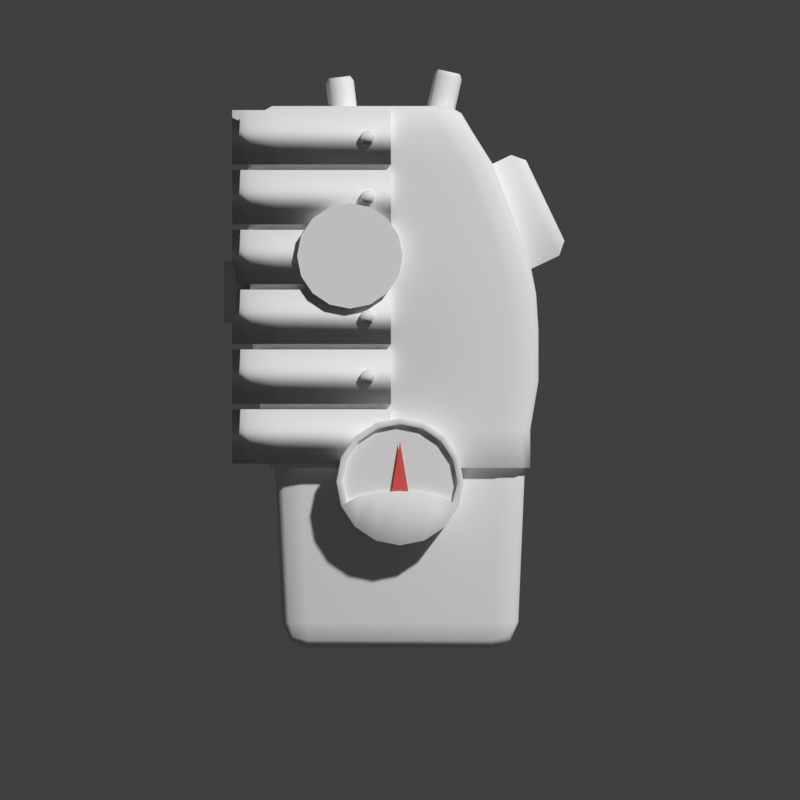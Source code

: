# Source: pda1.blend  (saved by Blender 2.79.0; exported with 4.5.12 LTS)
import bpy
from mathutils import Matrix  # noqa: F401  (used for matrix-valued properties, if any)

bpy.ops.wm.read_factory_settings(use_empty=True)
scene = bpy.context.scene
scene.name = 'Scene'

# ---- collections
col_collection_1 = bpy.data.collections.new('Collection 1'); scene.collection.children.link(col_collection_1)

# ---- materials (node trees are filled in below, after node groups)
mat_material = bpy.data.materials.new('Material')
mat_material.alpha_threshold = 0.0
mat_material.use_transparent_shadow = False
mat_material.diffuse_color = (0.8, 0.1077, 0.1007, 1.0)
mat_material.roughness = 0.5

# ---- material node trees

# ---- world
world_world = bpy.data.worlds.new('World'); scene.world = world_world
world_world.color = (0.05088, 0.05088, 0.05088)
world_world.use_sun_shadow = False
world_world.sun_shadow_jitter_overblur = 0.0
world_world.cycles.sampling_method = 'MANUAL'

# ---- cameras
cam_camera = bpy.data.cameras.new('Camera')
cam_camera.type = 'ORTHO'
cam_camera.clip_end = 100.0
cam_camera.lens = 35.0
cam_camera.sensor_width = 32.0
cam_camera.sensor_height = 18.0
cam_camera.ortho_scale = 4.9
cam_camera.display_size = 2.0
cam_camera.dof.focus_distance = 0.0
cam_camera.dof.aperture_fstop = 128.0
cam_camera.dof.aperture_blades = 6

# ---- meshes
me_plane = bpy.data.meshes.new('Plane')
me_plane.from_pydata([(-0.333, -0.09094, -3.974e-08), (0.333, -0.09094, -3.974e-08), (0.0, 1.909, -3.974e-08)], [], [(0, 1, 2)])
me_plane.materials.append(mat_material)
me_plane.use_remesh_preserve_volume = False
me_plane.use_remesh_preserve_attributes = False
me_plane.use_mirror_vertex_groups = False
me_plane.update()
me_cylinder_005 = bpy.data.meshes.new('Cylinder.005')
me_cylinder_005.from_pydata([(0.0, 1.0, -1.0), (0.0, 1.0, 1.0), (0.3827, 0.9239, -1.0), (0.3827, 0.9239, 1.0), (0.7071, 0.7071, -1.0), (0.7071, 0.7071, 1.0), (0.9239, 0.3827, -1.0), (0.9239, 0.3827, 1.0), (1.0, -4.371e-08, -1.0), (1.0, -4.371e-08, 1.0), (0.9239, -0.3827, -1.0), (0.9239, -0.3827, 1.0), (0.7071, -0.7071, -1.0), (0.7071, -0.7071, 1.0), (0.3827, -0.9239, -1.0), (0.3827, -0.9239, 1.0), (1.51e-07, -1.0, -1.0), (1.51e-07, -1.0, 1.0), (-0.3827, -0.9239, -1.0), (-0.3827, -0.9239, 1.0), (-0.7071, -0.7071, -1.0), (-0.7071, -0.7071, 1.0), (-0.9239, -0.3827, -1.0), (-0.9239, -0.3827, 1.0), (-1.0, 1.192e-08, -1.0), (-1.0, 1.192e-08, 1.0), (-0.9239, 0.3827, -1.0), (-0.9239, 0.3827, 1.0), (-0.7071, 0.7071, -1.0), (-0.7071, 0.7071, 1.0), (-0.3827, 0.9239, -1.0), (-0.3827, 0.9239, 1.0)], [], [(0, 1, 3, 2), (2, 3, 5, 4), (4, 5, 7, 6), (6, 7, 9, 8), (8, 9, 11, 10), (10, 11, 13, 12), (12, 13, 15, 14), (14, 15, 17, 16), (16, 17, 19, 18), (18, 19, 21, 20), (20, 21, 23, 22), (22, 23, 25, 24), (24, 25, 27, 26), (26, 27, 29, 28), (3, 1, 31, 29, 27, 25, 23, 21, 19, 17, 15, 13, 11, 9, 7, 5), (28, 29, 31, 30), (30, 31, 1, 0)])
me_cylinder_005.polygons.foreach_set('use_smooth', [1, 1, 1, 1, 1, 1, 1, 1, 1, 1, 1, 1, 1, 1, 0, 1, 1])
me_cylinder_005.use_remesh_preserve_volume = False
me_cylinder_005.use_remesh_preserve_attributes = False
me_cylinder_005.use_mirror_vertex_groups = False
me_cylinder_005.update()
me_cube_003 = bpy.data.meshes.new('Cube.003')
me_cube_003.from_pydata([(-1.0, -1.0, -1.0), (-1.0, -1.0, 1.0), (-1.0, 1.0, -1.0), (-1.0, 1.0, 1.0), (1.0, -0.8, -0.8), (0.8, -1.0, -1.0), (0.8, -1.0, 1.0), (1.0, -0.8, 0.8), (1.0, 0.8, -0.8), (0.8, 1.0, -1.0), (1.0, 0.8, 0.8), (0.8, 1.0, 1.0)], [], [(5, 6, 1, 0), (11, 3, 1, 6), (8, 10, 7, 4), (2, 3, 11, 9), (10, 8, 9, 11), (5, 9, 8, 4), (11, 6, 7, 10), (6, 5, 4, 7), (2, 9, 5, 0)])
me_cube_003.polygons.foreach_set('use_smooth', [True] * 9)
me_cube_003.use_remesh_preserve_volume = False
me_cube_003.use_remesh_preserve_attributes = False
me_cube_003.use_mirror_vertex_groups = False
me_cube_003.update()
me_cylinder_004 = bpy.data.meshes.new('Cylinder.004')
me_cylinder_004.from_pydata([(0.0, 1.0, -1.0), (0.7071, 0.7071, -1.0), (1.0, -4.371e-08, -1.0), (0.7071, -0.7071, -1.0), (-8.742e-08, -1.0, -1.0), (-0.7071, -0.7071, -1.0), (-1.0, 1.192e-08, -1.0), (-0.7071, 0.7071, -1.0), (0.0, 0.7835, 1.0), (0.0, 1.0, 0.8), (0.554, 0.554, 1.0), (0.7071, 0.7071, 0.8), (0.7835, -1.118e-07, 1.0), (1.0, -4.371e-08, 0.8), (0.554, -0.554, 1.0), (0.7071, -0.7071, 0.8), (-1.267e-07, -0.7835, 1.0), (-8.742e-08, -1.0, 0.8), (-0.554, -0.554, 1.0), (-0.7071, -0.7071, 0.8), (-0.7835, -5.96e-08, 1.0), (-1.0, 1.192e-08, 0.8), (-0.554, 0.554, 1.0), (-0.7071, 0.7071, 0.8)], [], [(7, 23, 9, 0), (2, 13, 15, 3), (3, 15, 17, 4), (4, 17, 19, 5), (5, 19, 21, 6), (6, 21, 23, 7), (0, 9, 11, 1), (1, 11, 13, 2), (11, 9, 8, 10), (13, 11, 10, 12), (15, 13, 12, 14), (17, 15, 14, 16), (19, 17, 16, 18), (21, 19, 18, 20), (23, 21, 20, 22), (9, 23, 22, 8), (10, 8, 22, 20, 18, 16, 14, 12)])
me_cylinder_004.polygons.foreach_set('use_smooth', [True] * 17)
me_cylinder_004.use_remesh_preserve_volume = False
me_cylinder_004.use_remesh_preserve_attributes = False
me_cylinder_004.use_mirror_vertex_groups = False
me_cylinder_004.update()
me_cylinder_003 = bpy.data.meshes.new('Cylinder.003')
me_cylinder_003.from_pydata([(0.0, 1.0, -1.0), (0.7071, 0.7071, -1.0), (1.0, -4.371e-08, -1.0), (0.7071, -0.7071, -1.0), (-8.742e-08, -1.0, -1.0), (-0.7071, -0.7071, -1.0), (-1.0, 1.192e-08, -1.0), (-0.7071, 0.7071, -1.0), (0.0, 0.7835, 1.0), (0.0, 1.0, 0.8), (0.554, 0.554, 1.0), (0.7071, 0.7071, 0.8), (0.7835, -1.118e-07, 1.0), (1.0, -4.371e-08, 0.8), (0.554, -0.554, 1.0), (0.7071, -0.7071, 0.8), (-1.267e-07, -0.7835, 1.0), (-8.742e-08, -1.0, 0.8), (-0.554, -0.554, 1.0), (-0.7071, -0.7071, 0.8), (-0.7835, -5.96e-08, 1.0), (-1.0, 1.192e-08, 0.8), (-0.554, 0.554, 1.0), (-0.7071, 0.7071, 0.8)], [], [(7, 23, 9, 0), (2, 13, 15, 3), (3, 15, 17, 4), (4, 17, 19, 5), (5, 19, 21, 6), (6, 21, 23, 7), (0, 9, 11, 1), (1, 11, 13, 2), (11, 9, 8, 10), (13, 11, 10, 12), (15, 13, 12, 14), (17, 15, 14, 16), (19, 17, 16, 18), (21, 19, 18, 20), (23, 21, 20, 22), (9, 23, 22, 8), (10, 8, 22, 20, 18, 16, 14, 12)])
me_cylinder_003.polygons.foreach_set('use_smooth', [True] * 17)
me_cylinder_003.use_remesh_preserve_volume = False
me_cylinder_003.use_remesh_preserve_attributes = False
me_cylinder_003.use_mirror_vertex_groups = False
me_cylinder_003.update()
me_cylinder_002 = bpy.data.meshes.new('Cylinder.002')
me_cylinder_002.from_pydata([(0.0, 1.0, -1.0), (0.0, 1.0, 1.0), (0.3827, 0.9239, -1.0), (0.3827, 0.9239, 1.0), (0.7071, 0.7071, -1.0), (0.7071, 0.7071, 1.0), (0.9239, 0.3827, -1.0), (0.9239, 0.3827, 1.0), (1.0, -4.371e-08, -1.0), (1.0, -4.371e-08, 1.0), (0.9239, -0.3827, -1.0), (0.9239, -0.3827, 1.0), (0.7071, -0.7071, -1.0), (0.7071, -0.7071, 1.0), (0.3827, -0.9239, -1.0), (0.3827, -0.9239, 1.0), (1.51e-07, -1.0, -1.0), (1.51e-07, -1.0, 1.0), (-0.3827, -0.9239, -1.0), (-0.3827, -0.9239, 1.0), (-0.7071, -0.7071, -1.0), (-0.7071, -0.7071, 1.0), (-0.9239, -0.3827, -1.0), (-0.9239, -0.3827, 1.0), (-1.0, 1.192e-08, -1.0), (-1.0, 1.192e-08, 1.0), (-0.9239, 0.3827, -1.0), (-0.9239, 0.3827, 1.0), (-0.7071, 0.7071, -1.0), (-0.7071, 0.7071, 1.0), (-0.3827, 0.9239, -1.0), (-0.3827, 0.9239, 1.0), (0.3459, 0.8351, 1.0), (3.579e-09, 0.9039, 1.0), (0.6392, 0.6392, 1.0), (0.8351, 0.3459, 1.0), (0.9039, -3.844e-08, 1.0), (0.8351, -0.3193, 1.0), (0.6392, -0.2283, 1.0), (0.3459, -0.1675, 1.0), (1.401e-07, -0.1462, 1.0), (-0.3459, -0.1675, 1.0), (-0.6392, -0.2283, 1.0), (-0.8351, -0.3193, 1.0), (-0.9039, 1.185e-08, 1.0), (-0.8351, 0.3459, 1.0), (-0.6392, 0.6392, 1.0), (-0.3459, 0.8351, 1.0), (0.3459, 0.8351, 0.8085), (1.828e-09, 0.9039, 0.8085), (0.6392, 0.6392, 0.8085), (0.8351, 0.3459, 0.8085), (0.9039, -4.172e-08, 0.8085), (0.8351, -0.3193, 0.8085), (0.6392, -0.2283, 0.8085), (0.3459, -0.1675, 0.8085), (1.383e-07, -0.1462, 0.8085), (-0.3459, -0.1675, 0.8085), (-0.6392, -0.2283, 0.8085), (-0.8351, -0.3193, 0.8085), (-0.9039, 8.573e-09, 0.8085), (-0.8351, 0.3459, 0.8085), (-0.6392, 0.6392, 0.8085), (-0.3459, 0.8351, 0.8085)], [], [(0, 1, 3, 2), (2, 3, 5, 4), (4, 5, 7, 6), (6, 7, 9, 8), (8, 9, 11, 10), (10, 11, 13, 12), (12, 13, 15, 14), (14, 15, 17, 16), (16, 17, 19, 18), (18, 19, 21, 20), (20, 21, 23, 22), (22, 23, 25, 24), (24, 25, 27, 26), (26, 27, 29, 28), (9, 7, 35, 36), (28, 29, 31, 30), (30, 31, 1, 0), (32, 33, 49, 48), (19, 17, 40, 41), (29, 27, 45, 46), (5, 3, 32, 34), (15, 13, 38, 39), (25, 23, 43, 44), (11, 9, 36, 37), (21, 19, 41, 42), (31, 29, 46, 47), (7, 5, 34, 35), (17, 15, 39, 40), (27, 25, 44, 45), (3, 1, 33, 32), (13, 11, 37, 38), (23, 21, 42, 43), (1, 31, 47, 33), (48, 49, 63, 62, 61, 60, 59, 58, 57, 56, 55, 54, 53, 52, 51, 50), (33, 47, 63, 49), (41, 40, 56, 57), (34, 32, 48, 50), (42, 41, 57, 58), (35, 34, 50, 51), (43, 42, 58, 59), (36, 35, 51, 52), (44, 43, 59, 60), (37, 36, 52, 53), (45, 44, 60, 61), (38, 37, 53, 54), (46, 45, 61, 62), (39, 38, 54, 55), (47, 46, 62, 63), (40, 39, 55, 56)])
me_cylinder_002.polygons.foreach_set('use_smooth', [1, 1, 1, 1, 1, 1, 1, 1, 1, 1, 1, 1, 1, 1, 1, 1, 1, 1, 1, 1, 1, 1, 1, 1, 1, 1, 1, 1, 1, 1, 1, 1, 1, 0, 1, 1, 1, 1, 1, 1, 1, 1, 1, 1, 1, 1, 1, 1, 1])
me_cylinder_002.use_remesh_preserve_volume = False
me_cylinder_002.use_remesh_preserve_attributes = False
me_cylinder_002.use_mirror_vertex_groups = False
me_cylinder_002.update()
me_cylinder_001 = bpy.data.meshes.new('Cylinder.001')
me_cylinder_001.from_pydata([(3.377e-09, 0.7423, -0.9298), (0.0, 1.0, 1.0), (0.5249, 0.5249, -0.9298), (0.7071, 0.7071, 1.0), (0.7423, -3.053e-08, -0.9298), (1.0, -4.371e-08, 1.0), (0.5249, -0.5249, -0.9298), (0.7071, -0.7071, 1.0), (-6.152e-08, -0.7423, -0.9298), (-8.742e-08, -1.0, 1.0), (-0.5249, -0.5249, -0.9298), (-0.7071, -0.7071, 1.0), (-0.7423, 1.077e-08, -0.9298), (-1.0, 1.192e-08, 1.0), (-0.5249, 0.5249, -0.9298), (-0.7071, 0.7071, 1.0)], [], [(0, 1, 3, 2), (2, 3, 5, 4), (4, 5, 7, 6), (6, 7, 9, 8), (8, 9, 11, 10), (10, 11, 13, 12), (12, 13, 15, 14), (14, 15, 1, 0), (0, 2, 4, 6, 8, 10, 12, 14)])
me_cylinder_001.polygons.foreach_set('use_smooth', [True] * 9)
me_cylinder_001.use_remesh_preserve_volume = False
me_cylinder_001.use_remesh_preserve_attributes = False
me_cylinder_001.use_mirror_vertex_groups = False
me_cylinder_001.update()
me_cube_002 = bpy.data.meshes.new('Cube.002')
me_cube_002.from_pydata([(0.4602, -1.0, -1.0), (0.4602, -1.0, 1.0), (0.4602, 1.0, -1.0), (0.4602, 1.0, 1.0), (0.3195, 1.091, 0.2673), (0.3195, -1.091, 0.2673), (0.351, 1.091, 0.189), (0.351, -1.091, 0.189), (0.364, 1.091, 2.587e-05), (0.364, -1.091, 2.56e-05), (0.351, 1.091, -0.1889), (0.351, -1.091, -0.1889), (0.3195, 1.091, -0.2672), (0.3195, -1.091, -0.2672), (0.288, 1.091, -0.1889), (0.288, -1.091, -0.1889), (0.275, 1.091, 2.589e-05), (0.275, -1.091, 2.562e-05), (0.288, 1.091, 0.189), (0.288, -1.091, 0.189), (-0.2434, -1.0, -1.0), (-0.4602, -0.7832, -1.0), (-0.3967, -0.9365, -1.0), (-0.4602, -0.7832, 1.0), (-0.2434, -1.0, 1.0), (-0.3967, -0.9365, 1.0), (-0.4602, 0.7832, -1.0), (-0.2434, 1.0, -1.0), (-0.3967, 0.9365, -1.0), (-0.2434, 1.0, 1.0), (-0.4602, 0.7832, 1.0), (-0.3967, 0.9365, 1.0), (-0.5123, 0.0, -1.0), (-0.5123, 0.0, 1.0)], [], [(0, 1, 24, 20), (2, 3, 1, 0), (3, 29, 31, 30, 33, 23, 25, 24, 1), (32, 33, 30, 26), (27, 29, 3, 2), (4, 5, 7, 6), (6, 7, 9, 8), (8, 9, 11, 10), (10, 11, 13, 12), (12, 13, 15, 14), (14, 15, 17, 16), (7, 5, 19, 17, 15, 13, 11, 9), (16, 17, 19, 18), (18, 19, 5, 4), (4, 6, 8, 10, 12, 14, 16, 18), (20, 24, 25, 22), (22, 25, 23, 21), (29, 27, 28, 31), (31, 28, 26, 30), (26, 28, 27, 2, 0, 20, 22, 21, 32), (21, 23, 33, 32)])
me_cube_002.polygons.foreach_set('use_smooth', [True] * 21)
me_cube_002.use_remesh_preserve_volume = False
me_cube_002.use_remesh_preserve_attributes = False
me_cube_002.use_mirror_vertex_groups = False
me_cube_002.update()
me_cube_001 = bpy.data.meshes.new('Cube.001')
me_cube_001.from_pydata([(-1.0, -1.0, -1.0), (-1.045, -1.0, -0.7049), (-1.0, 1.0, -1.0), (-1.045, 1.0, -0.7049), (-1.106, -1.0, -0.3331), (-1.106, 1.0, -0.3331), (-1.144, -1.0, 0.05685), (-1.144, 1.0, 0.05685), (-1.151, -1.0, 0.338), (-1.151, 1.0, 0.338), (-1.159, -1.0, 0.5647), (-1.159, 1.0, 0.5647), (-1.17, -1.0, 0.9637), (-1.17, 1.0, 0.9637), (-1.166, -1.0, 1.336), (-1.166, 1.0, 1.336), (-1.163, -1.0, 1.58), (-1.163, 1.0, 1.58), (1.0, -0.7832, -1.0), (0.7816, -1.0, -1.0), (0.936, -0.9365, -1.0), (1.0, -0.7832, -0.7049), (0.7816, -1.0, -0.7049), (0.936, -0.9365, -0.7049), (0.7816, 1.0, -1.0), (1.0, 0.7832, -1.0), (0.936, 0.9365, -1.0), (0.7816, 1.0, -0.7049), (1.0, 0.7832, -0.7049), (0.936, 0.9365, -0.7049), (0.8451, 1.0, -0.3331), (1.063, 0.7832, -0.3331), (0.9995, 0.9365, -0.3331), (1.063, -0.7832, -0.3331), (0.8451, -1.0, -0.3331), (0.9995, -0.9365, -0.3331), (0.8451, 1.0, 0.05685), (1.063, 0.7832, 0.05685), (0.9995, 0.9365, 0.05685), (1.063, -0.7832, 0.05685), (0.8451, -1.0, 0.05685), (0.9995, -0.9365, 0.05685), (0.827, 1.0, 0.338), (1.045, 0.7832, 0.338), (0.9814, 0.9365, 0.338), (1.045, -0.7832, 0.338), (0.827, -1.0, 0.338), (0.9814, -0.9365, 0.338), (0.7816, 1.0, 0.5647), (1.0, 0.7832, 0.5647), (0.936, 0.9365, 0.5647), (1.0, -0.7832, 0.5647), (0.7816, -1.0, 0.5647), (0.936, -0.9365, 0.5647), (0.6365, 1.0, 0.9637), (0.8549, 0.7832, 0.9637), (0.7909, 0.9365, 0.9637), (0.8549, -0.7832, 0.9637), (0.6365, -1.0, 0.9637), (0.7909, -0.9365, 0.9637), (0.4914, 1.0, 1.336), (0.7098, 0.7832, 1.336), (0.6458, 0.9365, 1.336), (0.7098, -0.7832, 1.336), (0.4914, -1.0, 1.336), (0.6458, -0.9365, 1.336), (0.3373, 1.0, 1.58), (0.5556, 0.7832, 1.58), (0.4917, 0.9365, 1.58), (0.5556, -0.7832, 1.58), (0.3373, -1.0, 1.58), (0.4917, -0.9365, 1.58), (-0.9811, -0.7987, 1.778), (-1.079, -0.902, 1.723), (-0.9811, 0.7987, 1.778), (-1.079, 0.902, 1.723), (0.3735, 0.6342, 1.778), (0.4714, 0.6851, 1.723), (0.2075, 0.7987, 1.778), (0.253, 0.902, 1.723), (0.325, 0.7504, 1.778), (0.4074, 0.8385, 1.723), (0.2075, -0.7987, 1.778), (0.253, -0.902, 1.723), (0.3735, -0.6342, 1.778), (0.4714, -0.6851, 1.723), (0.325, -0.7504, 1.778), (0.4074, -0.8385, 1.723)], [], [(0, 1, 3, 2), (27, 3, 5, 30), (19, 22, 1, 0), (21, 28, 31, 33), (25, 28, 21, 18), (2, 3, 27, 24), (4, 34, 40, 6), (30, 5, 7, 36), (1, 22, 34, 4), (3, 1, 4, 5), (6, 40, 46, 8), (5, 4, 6, 7), (36, 7, 9, 42), (33, 31, 37, 39), (48, 11, 13, 54), (7, 6, 8, 9), (42, 9, 11, 48), (39, 37, 43, 45), (10, 52, 58, 12), (45, 43, 49, 51), (8, 46, 52, 10), (9, 8, 10, 11), (13, 12, 14, 15), (11, 10, 12, 13), (54, 13, 15, 60), (51, 49, 55, 57), (77, 67, 68, 81), (60, 15, 17, 66), (57, 55, 61, 63), (12, 58, 64, 14), (16, 70, 83, 73), (63, 61, 67, 69), (14, 64, 70, 16), (15, 14, 16, 17), (17, 16, 73, 75), (81, 68, 66, 79), (66, 17, 75, 79), (28, 25, 26, 29), (29, 26, 24, 27), (22, 19, 20, 23), (23, 20, 18, 21), (21, 33, 35, 23), (23, 35, 34, 22), (31, 28, 29, 32), (32, 29, 27, 30), (30, 36, 38, 32), (32, 38, 37, 31), (40, 34, 35, 41), (41, 35, 33, 39), (36, 42, 44, 38), (38, 44, 43, 37), (46, 40, 41, 47), (47, 41, 39, 45), (45, 51, 53, 47), (47, 53, 52, 46), (49, 43, 44, 50), (50, 44, 42, 48), (48, 54, 56, 50), (50, 56, 55, 49), (58, 52, 53, 59), (59, 53, 51, 57), (57, 63, 65, 59), (59, 65, 64, 58), (61, 55, 56, 62), (62, 56, 54, 60), (63, 69, 71, 65), (65, 71, 70, 64), (67, 61, 62, 68), (68, 62, 60, 66), (69, 85, 87, 71), (69, 67, 77, 85), (71, 87, 83, 70), (2, 24, 26, 25, 18, 20, 19, 0), (72, 74, 75, 73), (84, 86, 87, 85), (86, 82, 83, 87), (80, 76, 77, 81), (78, 80, 81, 79), (74, 78, 79, 75), (76, 84, 85, 77), (82, 72, 73, 83), (76, 80, 78, 74, 72, 82, 86, 84)])
me_cube_001.polygons.foreach_set('use_smooth', [True] * 82)
me_cube_001.use_remesh_preserve_volume = False
me_cube_001.use_remesh_preserve_attributes = False
me_cube_001.use_mirror_vertex_groups = False
me_cube_001.update()
me_cube = bpy.data.meshes.new('Cube')
me_cube.from_pydata([(-0.7832, -0.7832, -1.0), (-0.7904, -1.007, -0.7833), (-1.007, -0.7904, -0.7833), (-0.7853, -0.9387, -0.9365), (-0.9114, -0.9114, -0.9084), (-0.9438, -0.9438, -0.7833), (-0.9387, -0.7853, -0.9365), (-1.068, -0.8509, 0.648), (-0.8509, -1.068, 0.648), (-1.004, -1.004, 0.648), (-0.7832, 0.7832, -1.0), (-1.007, 0.7904, -0.7833), (-0.7904, 1.007, -0.7833), (-0.9387, 0.7853, -0.9365), (-0.9114, 0.9114, -0.9084), (-0.9438, 0.9438, -0.7833), (-0.7853, 0.9387, -0.9365), (-0.8509, 1.068, 0.648), (-1.068, 0.8509, 0.648), (-1.004, 1.004, 0.648), (0.7832, -0.7832, -1.0), (1.007, -0.7904, -0.7833), (0.7904, -1.007, -0.7833), (0.9387, -0.7853, -0.9365), (0.9114, -0.9114, -0.9084), (0.9438, -0.9438, -0.7833), (0.7853, -0.9387, -0.9365), (0.8509, -1.068, 0.648), (1.068, -0.8509, 0.648), (1.004, -1.004, 0.648), (0.7832, 0.7832, -1.0), (0.7904, 1.007, -0.7833), (1.007, 0.7904, -0.7833), (0.7853, 0.9387, -0.9365), (0.9114, 0.9114, -0.9084), (0.9438, 0.9438, -0.7833), (0.9387, 0.7853, -0.9365), (1.068, 0.8509, 0.648), (0.8509, 1.068, 0.648), (1.004, 1.004, 0.648)], [], [(22, 27, 8, 1), (32, 37, 28, 21), (12, 17, 38, 31), (2, 7, 18, 11), (0, 3, 4, 6), (1, 5, 4, 3), (2, 6, 4, 5), (10, 13, 14, 16), (11, 15, 14, 13), (12, 16, 14, 15), (20, 23, 24, 26), (21, 25, 24, 23), (22, 26, 24, 25), (30, 33, 34, 36), (31, 35, 34, 33), (32, 36, 34, 35), (10, 0, 6, 13), (13, 6, 2, 11), (1, 8, 9, 5), (5, 9, 7, 2), (17, 12, 15, 19), (19, 15, 11, 18), (30, 10, 16, 33), (33, 16, 12, 31), (37, 32, 35, 39), (39, 35, 31, 38), (20, 30, 36, 23), (23, 36, 32, 21), (27, 22, 25, 29), (29, 25, 21, 28), (0, 20, 26, 3), (3, 26, 22, 1), (10, 30, 20, 0)])
me_cube.polygons.foreach_set('use_smooth', [True] * 33)
me_cube.use_remesh_preserve_volume = False
me_cube.use_remesh_preserve_attributes = False
me_cube.use_mirror_vertex_groups = False
me_cube.update()

# ---- objects
ob_camera = bpy.data.objects.new('Camera', cam_camera)
ob_plane = bpy.data.objects.new('Plane', me_plane)
ob_cylinder_004 = bpy.data.objects.new('Cylinder.004', me_cylinder_005)
ob_cube_003 = bpy.data.objects.new('Cube.003', me_cube_003)
ob_cylinder_003 = bpy.data.objects.new('Cylinder.003', me_cylinder_004)
ob_cylinder_002 = bpy.data.objects.new('Cylinder.002', me_cylinder_003)
ob_meter = bpy.data.objects.new('meter', me_cylinder_002)
ob_cylinder = bpy.data.objects.new('Cylinder', me_cylinder_001)
ob_cube_002 = bpy.data.objects.new('Cube.002', me_cube_002)
ob_cube_001 = bpy.data.objects.new('Cube.001', me_cube_001)
ob_cube = bpy.data.objects.new('Cube', me_cube)

# ---- transforms, parenting, visibility, modifiers, constraints
ob_camera.location = (0.0, -3.17, 1.563)
ob_camera.rotation_euler = (1.571, -2.315e-07, 0.0)
ob_camera.lineart.crease_threshold = 0.0
ob_plane.location = (0.0, -0.5015, 0.9621)
ob_plane.rotation_euler = (1.571, -0.0, 0.0)
ob_plane.scale = (0.1824, 0.1824, 0.1824)
ob_plane.lineart.crease_threshold = 0.0
ob_cylinder_004.location = (-0.3069, -0.2567, 2.447)
ob_cylinder_004.rotation_euler = (1.571, -0.0, 0.0)
ob_cylinder_004.scale = (0.3235, 0.3235, 0.2169)
ob_cylinder_004.lineart.crease_threshold = 0.0
ob_cube_003.location = (0.5815, -0.01771, 2.639)
ob_cube_003.rotation_euler = (1.451e-08, -0.4452, -6.411e-08)
ob_cube_003.scale = (0.3412, 0.1447, 0.3412)
ob_cube_003.lineart.crease_threshold = 0.0
ob_cylinder_003.location = (0.2676, 0.0, 3.426)
ob_cylinder_003.rotation_euler = (0.0, 0.221, 0.0)
ob_cylinder_003.scale = (0.08608, 0.08608, 0.152)
ob_cylinder_003.lineart.crease_threshold = 0.0
ob_cylinder_002.location = (-0.3544, 0.0, 3.39)
ob_cylinder_002.rotation_euler = (0.0, -0.1187, 0.0)
ob_cylinder_002.scale = (0.08608, 0.08608, 0.152)
ob_cylinder_002.lineart.crease_threshold = 0.0
ob_meter.location = (0.0, -0.3594, 1.063)
ob_meter.rotation_euler = (1.571, -0.0, 0.0)
ob_meter.scale = (0.39, 0.39, 0.1528)
ob_meter.lineart.crease_threshold = 0.0
ob_cylinder.location = (-0.8462, 0.0, 2.225)
ob_cylinder.rotation_euler = (-0.0, 1.571, 0.0)
ob_cylinder.scale = (0.2486, 0.2486, 0.2486)
ob_cylinder.lineart.crease_threshold = 0.0
ob_cube_002.location = (-0.5157, -0.01771, 1.34)
ob_cube_002.scale = (1.0, 0.4121, 0.1666)
ob_cube_002.lineart.crease_threshold = 0.0
_m = ob_cube_002.modifiers.new('Array', 'ARRAY')
_m.count = 6
_m.constant_offset_displace = (0.0, 0.0, 0.0)
_m.relative_offset_displace = (0.0, 0.0, 1.1)
ob_cube_001.location = (0.0, -0.01771, 1.946)
ob_cube_001.scale = (0.7976, 0.356, 0.7976)
ob_cube_001.lineart.crease_threshold = 0.0
ob_cube.location = (0.0, -0.01771, 0.7661)
ob_cube.scale = (0.7191, 0.2736, 0.7191)
ob_cube.lineart.crease_threshold = 0.0

# ---- collection membership
col_collection_1.objects.link(ob_camera)
col_collection_1.objects.link(ob_plane)
col_collection_1.objects.link(ob_cylinder_004)
col_collection_1.objects.link(ob_cube_003)
col_collection_1.objects.link(ob_cylinder_003)
col_collection_1.objects.link(ob_cylinder_002)
col_collection_1.objects.link(ob_meter)
col_collection_1.objects.link(ob_cylinder)
col_collection_1.objects.link(ob_cube_002)
col_collection_1.objects.link(ob_cube_001)
col_collection_1.objects.link(ob_cube)

# ---- scene / render settings (as saved in the file)
scene.camera = ob_camera
scene.frame_start = 1; scene.frame_end = 250; scene.frame_set(1)
scene.render.engine = 'BLENDER_EEVEE_NEXT'
scene.render.resolution_x = 720
scene.render.resolution_y = 720
scene.render.resolution_percentage = 50
scene.render.dither_intensity = 0.0
scene.render.film_transparent = True
scene.cycles.use_denoising = False
scene.cycles.samples = 128
scene.cycles.sampling_pattern = 'TABULATED_SOBOL'
scene.cycles.use_adaptive_sampling = False
scene.cycles.use_light_tree = False
scene.cycles.blur_glossy = 0.0
scene.cycles.sample_clamp_indirect = 0.0
scene.view_settings.view_transform = 'Standard'
bpy.context.view_layer.update()

# ---- added for rendering (the .blend has no usable light): sun
light_auto_sun = bpy.data.lights.new('AutoSun', 'SUN')
light_auto_sun.energy = 3.0
light_auto_sun.angle = 0.0523599
ob_auto_sun = bpy.data.objects.new('AutoSun', light_auto_sun)
scene.collection.objects.link(ob_auto_sun)
ob_auto_sun.rotation_euler = (0.872665, 0.174533, 0.523599)
bpy.context.view_layer.update()
